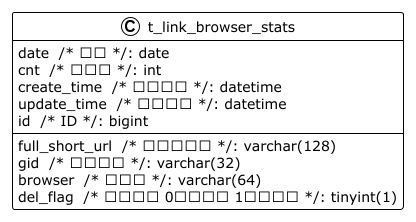

The diagram above was rendered by PlantUML. Its source (embedded in the PNG):
@startuml

!theme plain
top to bottom direction
skinparam linetype ortho

class t_link_browser_stats {
   full_short_url  /* 完整短链接 */: varchar(128)
   gid  /* 分组标识 */: varchar(32)
   date  /* 日期 */: date
   cnt  /* 访问量 */: int
   browser  /* 浏览器 */: varchar(64)
   create_time  /* 创建时间 */: datetime
   update_time  /* 修改时间 */: datetime
   del_flag  /* 删除标识 0：未删除 1：已删除 */: tinyint(1)
   id  /* ID */: bigint
}

@enduml